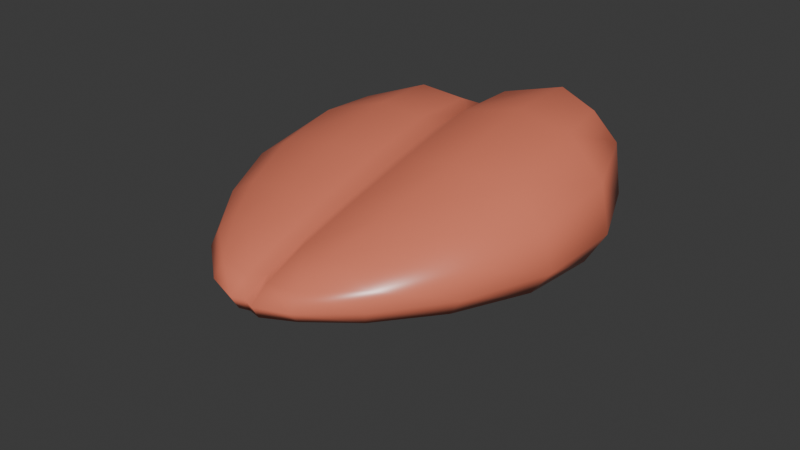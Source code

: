 # Source: chicken.blend  (saved by Blender 4.4.32; exported with 4.5.12 LTS)
import bpy
from mathutils import Matrix  # noqa: F401  (used for matrix-valued properties, if any)

bpy.ops.wm.read_factory_settings(use_empty=True)
scene = bpy.context.scene
scene.name = 'Scene'

# ---- collections
col_collection = bpy.data.collections.new('Collection'); scene.collection.children.link(col_collection)
col_collection_2 = bpy.data.collections.new('Collection 2'); scene.collection.children.link(col_collection_2)

# ---- materials (node trees are filled in below, after node groups)
mat_material = bpy.data.materials.new('Material')

# ---- material node trees
mat_material.use_nodes = True; mat_material.node_tree.nodes.clear()
_N = mat_material.node_tree.nodes; _L = mat_material.node_tree.links
n0 = _N.new('ShaderNodeBsdfPrincipled'); n0.name = 'Principled BSDF'; n0.location = (10, 300)
n0.inputs[0].default_value = (0.8008, 0.211, 0.1268, 1.0)
n0.inputs[2].default_value = 0.3
n1 = _N.new('ShaderNodeOutputMaterial'); n1.name = 'Material Output'; n1.location = (300, 300)
_L.new(n0.outputs[0], n1.inputs[0])
n1.is_active_output = True

# ---- world
world_world = bpy.data.worlds.new('World'); scene.world = world_world
world_world.use_nodes = True; world_world.node_tree.nodes.clear()
_N = world_world.node_tree.nodes; _L = world_world.node_tree.links
n0 = _N.new('ShaderNodeOutputWorld'); n0.name = 'World Output'; n0.location = (300, 300)
n1 = _N.new('ShaderNodeBackground'); n1.name = 'Background'; n1.location = (10, 300)
n1.inputs[0].default_value = (0.05088, 0.05088, 0.05088, 1.0)
_L.new(n1.outputs[0], n0.inputs[0])
n0.is_active_output = True
world_world.color = (0.05088, 0.05088, 0.05088)
world_world.sun_shadow_jitter_overblur = 0.0

# ---- meshes
me_cube_001 = bpy.data.meshes.new('Cube.001')
me_cube_001.from_pydata([(-0.4973, -0.5549, 0.2203), (-0.5073, -0.5549, 1.187), (-0.7924, 0.3114, 0.2203), (-0.8024, 0.3653, 1.868), (0.5052, -0.5549, 0.2203), (0.5275, -0.5549, 1.307), (0.8003, 0.3369, 0.2203), (0.7795, 0.5123, 2.549), (-0.7741, -0.1282, 0.1522), (-0.5775, -0.6402, 0.6548), (-0.8009, -0.1192, 1.639), (-0.9675, 0.4271, 0.8156), (5.004e-06, 0.4253, 0.148), (-0.007833, 0.3883, 2.071), (0.9778, 0.5312, 1.002), (0.7951, -0.1239, 0.1522), (0.842, -0.07898, 2.126), (0.6006, -0.6402, 0.6748), (4.974e-06, -0.6434, 0.148), (0.00144, -0.518, 1.184), (-1.07, -0.1282, 0.7358), (-0.003216, 0.6709, 0.9434), (1.16, -0.1022, 0.8574), (4.973e-06, -0.8118, 0.6354), (4.984e-06, -0.1284, 0.03062), (0.003594, -0.1079, 1.763), (-0.8342, 0.1293, 0.1715), (-0.6329, -0.3837, 0.1715), (-0.5489, -0.6134, 0.3852), (-0.5541, -0.6134, 0.9528), (-0.6526, -0.3826, 1.385), (-0.854, 0.1583, 1.83), (-0.9198, 0.4112, 1.418), (-0.9146, 0.3832, 0.4053), (0.4883, 0.3959, 0.1715), (-0.4871, 0.3826, 0.1715), (-0.4936, 0.4932, 2.166), (0.4652, 0.6001, 2.661), (0.9069, 0.5596, 1.936), (0.9287, 0.438, 0.4286), (0.6482, -0.3831, 0.1715), (0.8496, 0.143, 0.1715), (0.8587, 0.2703, 2.52), (0.6906, -0.3775, 1.642), (0.5761, -0.6134, 1.017), (0.5646, -0.6134, 0.3877), (-0.2857, -0.6134, 0.1715), (0.287, -0.6134, 0.1715), (0.2988, -0.6134, 1.278), (-0.2907, -0.6134, 1.215), (-0.8607, -0.4071, 0.6919), (-1.011, -0.1271, 1.212), (-1.129, 0.1561, 0.7729), (-0.9922, -0.1282, 0.3737), (-0.5556, 0.6596, 0.8767), (-0.008995, 0.5841, 1.814), (0.5489, 0.7312, 0.9935), (-0.0003976, 0.6527, 0.3968), (1.186, 0.2309, 0.9499), (1.086, -0.08898, 1.562), (0.9267, -0.4038, 0.7546), (1.053, -0.1148, 0.3889), (0.29, -0.7883, 0.6415), (0.0001363, -0.7043, 0.8711), (-0.2871, -0.7883, 0.639), (4.974e-06, -0.7924, 0.3583), (4.989e-06, 0.1569, 0.05062), (0.4261, -0.1277, 0.05538), (4.982e-06, -0.4089, 0.05062), (-0.4234, -0.1282, 0.05538), (-0.00243, 0.1585, 2.062), (-0.4412, -0.1012, 1.881), (0.003945, -0.3384, 1.452), (0.459, -0.07596, 2.215), (-0.8011, -0.3966, 0.3778), (-0.8144, -0.3965, 1.07), (-1.067, 0.1497, 1.315), (-1.054, 0.1435, 0.3879), (-0.5318, 0.5641, 0.4009), (-0.534, 0.6389, 1.606), (0.5103, 0.7427, 1.942), (0.5326, 0.6011, 0.4155), (1.097, 0.1823, 0.4101), (1.102, 0.2582, 1.82), (0.874, -0.3917, 1.251), (0.8453, -0.3949, 0.3857), (0.2809, -0.7445, 0.3715), (0.2834, -0.7445, 0.9359), (-0.28, -0.7445, 0.9222), (-0.2789, -0.7445, 0.3712), (-0.4653, 0.1435, 0.07708), (0.4673, 0.1464, 0.07708), (0.3506, -0.3965, 0.07708), (-0.3487, -0.3966, 0.07708), (0.4718, 0.2944, 2.669), (-0.4791, 0.2217, 2.187), (-0.3613, -0.3932, 1.533), (0.38, -0.3901, 1.707), (0.1321, 0.4331, 0.1249), (0.1237, 0.5209, 2.433), (0.07752, -0.6535, 0.1249), (0.08112, -0.5881, 1.245), (0.1476, 0.7371, 0.9708), (0.07833, -0.833, 0.6256), (0.1152, -0.1302, 0.002802), (0.1251, -0.09239, 2.039), (0.1356, 0.6978, 1.922), (0.1439, 0.6593, 0.3826), (0.07587, -0.7999, 0.3395), (0.07659, -0.754, 0.9029), (0.1264, 0.1623, 0.02461), (0.09476, -0.4175, 0.02461), (0.1269, 0.2408, 2.433), (0.1038, -0.3773, 1.61), (-0.1322, 0.4262, 0.1249), (-0.1361, 0.4649, 2.174), (-0.07763, -0.6535, 0.1249), (-0.07858, -0.5881, 1.213), (-0.1516, 0.6995, 0.9095), (-0.07799, -0.833, 0.6243), (-0.1149, -0.1305, 0.002802), (-0.1188, -0.1056, 1.863), (-0.1444, 0.6399, 0.375), (-0.1473, 0.6434, 1.746), (-0.07604, -0.754, 0.8957), (-0.07578, -0.7999, 0.3393), (-0.1263, 0.1608, 0.02461), (-0.09467, -0.4175, 0.02461), (-0.1307, 0.2026, 2.18), (-0.09704, -0.3789, 1.519)], [], [(0, 28, 74, 27), (28, 9, 50, 74), (74, 50, 20, 53), (27, 74, 53, 8), (9, 29, 75, 50), (29, 1, 30, 75), (75, 30, 10, 51), (50, 75, 51, 20), (20, 51, 76, 52), (51, 10, 31, 76), (76, 31, 3, 32), (52, 76, 32, 11), (8, 53, 77, 26), (53, 20, 52, 77), (77, 52, 11, 33), (26, 77, 33, 2), (2, 33, 78, 35), (33, 11, 54, 78), (122, 118, 21, 57), (114, 122, 57, 12), (11, 32, 79, 54), (32, 3, 36, 79), (123, 115, 13, 55), (118, 123, 55, 21), (102, 106, 80, 56), (106, 99, 37, 80), (80, 37, 7, 38), (56, 80, 38, 14), (98, 107, 81, 34), (107, 102, 56, 81), (81, 56, 14, 39), (34, 81, 39, 6), (6, 39, 82, 41), (39, 14, 58, 82), (82, 58, 22, 61), (41, 82, 61, 15), (14, 38, 83, 58), (38, 7, 42, 83), (83, 42, 16, 59), (58, 83, 59, 22), (22, 59, 84, 60), (59, 16, 43, 84), (84, 43, 5, 44), (60, 84, 44, 17), (15, 61, 85, 40), (61, 22, 60, 85), (85, 60, 17, 45), (40, 85, 45, 4), (4, 45, 86, 47), (45, 17, 62, 86), (108, 103, 23, 65), (100, 108, 65, 18), (17, 44, 87, 62), (44, 5, 48, 87), (109, 101, 19, 63), (103, 109, 63, 23), (119, 124, 88, 64), (124, 117, 49, 88), (88, 49, 1, 29), (64, 88, 29, 9), (116, 125, 89, 46), (125, 119, 64, 89), (89, 64, 9, 28), (46, 89, 28, 0), (2, 35, 90, 26), (114, 12, 66, 126), (126, 66, 24, 120), (26, 90, 69, 8), (98, 34, 91, 110), (34, 6, 41, 91), (91, 41, 15, 67), (110, 91, 67, 104), (104, 67, 92, 111), (67, 15, 40, 92), (92, 40, 4, 47), (111, 92, 47, 100), (8, 69, 93, 27), (120, 24, 68, 127), (127, 68, 18, 116), (27, 93, 46, 0), (7, 37, 94, 42), (99, 13, 70, 112), (112, 70, 25, 105), (42, 94, 73, 16), (115, 36, 95, 128), (36, 3, 31, 95), (95, 31, 10, 71), (128, 95, 71, 121), (121, 71, 96, 129), (71, 10, 30, 96), (96, 30, 1, 49), (129, 96, 49, 117), (16, 73, 97, 43), (105, 25, 72, 113), (113, 72, 19, 101), (43, 97, 48, 5), (97, 113, 101, 48), (73, 105, 113, 97), (94, 112, 105, 73), (37, 99, 112, 94), (68, 111, 100, 18), (24, 104, 111, 68), (66, 110, 104, 24), (12, 98, 110, 66), (62, 87, 109, 103), (87, 48, 101, 109), (47, 86, 108, 100), (86, 62, 103, 108), (57, 21, 102, 107), (12, 57, 107, 98), (55, 13, 99, 106), (21, 55, 106, 102), (72, 129, 117, 19), (25, 121, 129, 72), (70, 128, 121, 25), (13, 115, 128, 70), (93, 127, 116, 46), (69, 120, 127, 93), (90, 126, 120, 69), (35, 114, 126, 90), (65, 23, 119, 125), (18, 65, 125, 116), (63, 19, 117, 124), (23, 63, 124, 119), (54, 79, 123, 118), (79, 36, 115, 123), (35, 78, 122, 114), (78, 54, 118, 122)])
me_cube_001.polygons.foreach_set('use_smooth', [True] * 128)
_uv = me_cube_001.uv_layers.new(name='UVMap')
_uv.uv.foreach_set('vector', [0.375, 0.0, 0.4375, 0.0, 0.4375, 0.0625, 0.375, 0.0625, 0.4375, 0.0, 0.5, 0.0, 0.5, 0.0625, 0.4375, 0.0625, 0.4375, 0.0625, 0.5, 0.0625, 0.5, 0.125, 0.4375, 0.125, 0.375, 0.0625, 0.4375, 0.0625, 0.4375, 0.125, 0.375, 0.125, 0.5, 0.0, 0.5625, 0.0, 0.5625, 0.0625, 0.5, 0.0625, 0.5625, 0.0, 0.625, 0.0, 0.625, 0.0625, 0.5625, 0.0625, 0.5625, 0.0625, 0.625, 0.0625, 0.625, 0.125, 0.5625, 0.125, 0.5, 0.0625, 0.5625, 0.0625, 0.5625, 0.125, 0.5, 0.125, 0.5, 0.125, 0.5625, 0.125, 0.5625, 0.1875, 0.5, 0.1875, 0.5625, 0.125, 0.625, 0.125, 0.625, 0.1875, 0.5625, 0.1875, 0.5625, 0.1875, 0.625, 0.1875, 0.625, 0.25, 0.5625, 0.25, 0.5, 0.1875, 0.5625, 0.1875, 0.5625, 0.25, 0.5, 0.25, 0.375, 0.125, 0.4375, 0.125, 0.4375, 0.1875, 0.375, 0.1875, 0.4375, 0.125, 0.5, 0.125, 0.5, 0.1875, 0.4375, 0.1875, 0.4375, 0.1875, 0.5, 0.1875, 0.5, 0.25, 0.4375, 0.25, 0.375, 0.1875, 0.4375, 0.1875, 0.4375, 0.25, 0.375, 0.25, 0.375, 0.25, 0.4375, 0.25, 0.4375, 0.3125, 0.375, 0.3125, 0.4375, 0.25, 0.5, 0.25, 0.5, 0.3125, 0.4375, 0.3125, 0.4375, 0.3438, 0.5, 0.3438, 0.5, 0.375, 0.4375, 0.375, 0.375, 0.3438, 0.4375, 0.3438, 0.4375, 0.375, 0.375, 0.375, 0.5, 0.25, 0.5625, 0.25, 0.5625, 0.3125, 0.5, 0.3125, 0.5625, 0.25, 0.625, 0.25, 0.625, 0.3125, 0.5625, 0.3125, 0.5625, 0.3438, 0.625, 0.3438, 0.625, 0.375, 0.5625, 0.375, 0.5, 0.3438, 0.5625, 0.3438, 0.5625, 0.375, 0.5, 0.375, 0.5, 0.4063, 0.5625, 0.4063, 0.5625, 0.4375, 0.5, 0.4375, 0.5625, 0.4063, 0.625, 0.4063, 0.625, 0.4375, 0.5625, 0.4375, 0.5625, 0.4375, 0.625, 0.4375, 0.625, 0.5, 0.5625, 0.5, 0.5, 0.4375, 0.5625, 0.4375, 0.5625, 0.5, 0.5, 0.5, 0.375, 0.4063, 0.4375, 0.4063, 0.4375, 0.4375, 0.375, 0.4375, 0.4375, 0.4063, 0.5, 0.4063, 0.5, 0.4375, 0.4375, 0.4375, 0.4375, 0.4375, 0.5, 0.4375, 0.5, 0.5, 0.4375, 0.5, 0.375, 0.4375, 0.4375, 0.4375, 0.4375, 0.5, 0.375, 0.5, 0.375, 0.5, 0.4375, 0.5, 0.4375, 0.5625, 0.375, 0.5625, 0.4375, 0.5, 0.5, 0.5, 0.5, 0.5625, 0.4375, 0.5625, 0.4375, 0.5625, 0.5, 0.5625, 0.5, 0.625, 0.4375, 0.625, 0.375, 0.5625, 0.4375, 0.5625, 0.4375, 0.625, 0.375, 0.625, 0.5, 0.5, 0.5625, 0.5, 0.5625, 0.5625, 0.5, 0.5625, 0.5625, 0.5, 0.625, 0.5, 0.625, 0.5625, 0.5625, 0.5625, 0.5625, 0.5625, 0.625, 0.5625, 0.625, 0.625, 0.5625, 0.625, 0.5, 0.5625, 0.5625, 0.5625, 0.5625, 0.625, 0.5, 0.625, 0.5, 0.625, 0.5625, 0.625, 0.5625, 0.6875, 0.5, 0.6875, 0.5625, 0.625, 0.625, 0.625, 0.625, 0.6875, 0.5625, 0.6875, 0.5625, 0.6875, 0.625, 0.6875, 0.625, 0.75, 0.5625, 0.75, 0.5, 0.6875, 0.5625, 0.6875, 0.5625, 0.75, 0.5, 0.75, 0.375, 0.625, 0.4375, 0.625, 0.4375, 0.6875, 0.375, 0.6875, 0.4375, 0.625, 0.5, 0.625, 0.5, 0.6875, 0.4375, 0.6875, 0.4375, 0.6875, 0.5, 0.6875, 0.5, 0.75, 0.4375, 0.75, 0.375, 0.6875, 0.4375, 0.6875, 0.4375, 0.75, 0.375, 0.75, 0.375, 0.75, 0.4375, 0.75, 0.4375, 0.8125, 0.375, 0.8125, 0.4375, 0.75, 0.5, 0.75, 0.5, 0.8125, 0.4375, 0.8125, 0.4375, 0.8438, 0.5, 0.8438, 0.5, 0.875, 0.4375, 0.875, 0.375, 0.8438, 0.4375, 0.8438, 0.4375, 0.875, 0.375, 0.875, 0.5, 0.75, 0.5625, 0.75, 0.5625, 0.8125, 0.5, 0.8125, 0.5625, 0.75, 0.625, 0.75, 0.625, 0.8125, 0.5625, 0.8125, 0.5625, 0.8438, 0.625, 0.8438, 0.625, 0.875, 0.5625, 0.875, 0.5, 0.8438, 0.5625, 0.8438, 0.5625, 0.875, 0.5, 0.875, 0.5, 0.9063, 0.5625, 0.9063, 0.5625, 0.9375, 0.5, 0.9375, 0.5625, 0.9063, 0.625, 0.9063, 0.625, 0.9375, 0.5625, 0.9375, 0.5625, 0.9375, 0.625, 0.9375, 0.625, 1.0, 0.5625, 1.0, 0.5, 0.9375, 0.5625, 0.9375, 0.5625, 1.0, 0.5, 1.0, 0.375, 0.9063, 0.4375, 0.9063, 0.4375, 0.9375, 0.375, 0.9375, 0.4375, 0.9063, 0.5, 0.9063, 0.5, 0.9375, 0.4375, 0.9375, 0.4375, 0.9375, 0.5, 0.9375, 0.5, 1.0, 0.4375, 1.0, 0.375, 0.9375, 0.4375, 0.9375, 0.4375, 1.0, 0.375, 1.0, 0.125, 0.5, 0.1875, 0.5, 0.1875, 0.5625, 0.125, 0.5625, 0.2188, 0.5, 0.25, 0.5, 0.25, 0.5625, 0.2188, 0.5625, 0.2188, 0.5625, 0.25, 0.5625, 0.25, 0.625, 0.2188, 0.625, 0.125, 0.5625, 0.1875, 0.5625, 0.1875, 0.625, 0.125, 0.625, 0.2813, 0.5, 0.3125, 0.5, 0.3125, 0.5625, 0.2812, 0.5625, 0.3125, 0.5, 0.375, 0.5, 0.375, 0.5625, 0.3125, 0.5625, 0.3125, 0.5625, 0.375, 0.5625, 0.375, 0.625, 0.3125, 0.625, 0.2812, 0.5625, 0.3125, 0.5625, 0.3125, 0.625, 0.2812, 0.625, 0.2812, 0.625, 0.3125, 0.625, 0.3125, 0.6875, 0.2813, 0.6875, 0.3125, 0.625, 0.375, 0.625, 0.375, 0.6875, 0.3125, 0.6875, 0.3125, 0.6875, 0.375, 0.6875, 0.375, 0.75, 0.3125, 0.75, 0.2813, 0.6875, 0.3125, 0.6875, 0.3125, 0.75, 0.2813, 0.75, 0.125, 0.625, 0.1875, 0.625, 0.1875, 0.6875, 0.125, 0.6875, 0.2188, 0.625, 0.25, 0.625, 0.25, 0.6875, 0.2188, 0.6875, 0.2188, 0.6875, 0.25, 0.6875, 0.25, 0.75, 0.2188, 0.75, 0.125, 0.6875, 0.1875, 0.6875, 0.1875, 0.75, 0.125, 0.75, 0.625, 0.5, 0.6875, 0.5, 0.6875, 0.5625, 0.625, 0.5625, 0.7188, 0.5, 0.75, 0.5, 0.75, 0.5625, 0.7188, 0.5625, 0.7188, 0.5625, 0.75, 0.5625, 0.75, 0.625, 0.7188, 0.625, 0.625, 0.5625, 0.6875, 0.5625, 0.6875, 0.625, 0.625, 0.625, 0.7813, 0.5, 0.8125, 0.5, 0.8125, 0.5625, 0.7813, 0.5625, 0.8125, 0.5, 0.875, 0.5, 0.875, 0.5625, 0.8125, 0.5625, 0.8125, 0.5625, 0.875, 0.5625, 0.875, 0.625, 0.8125, 0.625, 0.7813, 0.5625, 0.8125, 0.5625, 0.8125, 0.625, 0.7813, 0.625, 0.7813, 0.625, 0.8125, 0.625, 0.8125, 0.6875, 0.7813, 0.6875, 0.8125, 0.625, 0.875, 0.625, 0.875, 0.6875, 0.8125, 0.6875, 0.8125, 0.6875, 0.875, 0.6875, 0.875, 0.75, 0.8125, 0.75, 0.7813, 0.6875, 0.8125, 0.6875, 0.8125, 0.75, 0.7813, 0.75, 0.625, 0.625, 0.6875, 0.625, 0.6875, 0.6875, 0.625, 0.6875, 0.7188, 0.625, 0.75, 0.625, 0.75, 0.6875, 0.7188, 0.6875, 0.7188, 0.6875, 0.75, 0.6875, 0.75, 0.75, 0.7188, 0.75, 0.625, 0.6875, 0.6875, 0.6875, 0.6875, 0.75, 0.625, 0.75, 0.6875, 0.6875, 0.7188, 0.6875, 0.7188, 0.75, 0.6875, 0.75, 0.6875, 0.625, 0.7188, 0.625, 0.7188, 0.6875, 0.6875, 0.6875, 0.6875, 0.5625, 0.7188, 0.5625, 0.7188, 0.625, 0.6875, 0.625, 0.6875, 0.5, 0.7188, 0.5, 0.7188, 0.5625, 0.6875, 0.5625, 0.25, 0.6875, 0.2813, 0.6875, 0.2813, 0.75, 0.25, 0.75, 0.25, 0.625, 0.2812, 0.625, 0.2813, 0.6875, 0.25, 0.6875, 0.25, 0.5625, 0.2812, 0.5625, 0.2812, 0.625, 0.25, 0.625, 0.25, 0.5, 0.2813, 0.5, 0.2812, 0.5625, 0.25, 0.5625, 0.5, 0.8125, 0.5625, 0.8125, 0.5625, 0.8438, 0.5, 0.8438, 0.5625, 0.8125, 0.625, 0.8125, 0.625, 0.8438, 0.5625, 0.8438, 0.375, 0.8125, 0.4375, 0.8125, 0.4375, 0.8438, 0.375, 0.8438, 0.4375, 0.8125, 0.5, 0.8125, 0.5, 0.8438, 0.4375, 0.8438, 0.4375, 0.375, 0.5, 0.375, 0.5, 0.4063, 0.4375, 0.4063, 0.375, 0.375, 0.4375, 0.375, 0.4375, 0.4063, 0.375, 0.4063, 0.5625, 0.375, 0.625, 0.375, 0.625, 0.4063, 0.5625, 0.4063, 0.5, 0.375, 0.5625, 0.375, 0.5625, 0.4063, 0.5, 0.4063, 0.75, 0.6875, 0.7813, 0.6875, 0.7813, 0.75, 0.75, 0.75, 0.75, 0.625, 0.7813, 0.625, 0.7813, 0.6875, 0.75, 0.6875, 0.75, 0.5625, 0.7813, 0.5625, 0.7813, 0.625, 0.75, 0.625, 0.75, 0.5, 0.7813, 0.5, 0.7813, 0.5625, 0.75, 0.5625, 0.1875, 0.6875, 0.2188, 0.6875, 0.2188, 0.75, 0.1875, 0.75, 0.1875, 0.625, 0.2188, 0.625, 0.2188, 0.6875, 0.1875, 0.6875, 0.1875, 0.5625, 0.2188, 0.5625, 0.2188, 0.625, 0.1875, 0.625, 0.1875, 0.5, 0.2188, 0.5, 0.2188, 0.5625, 0.1875, 0.5625, 0.4375, 0.875, 0.5, 0.875, 0.5, 0.9063, 0.4375, 0.9063, 0.375, 0.875, 0.4375, 0.875, 0.4375, 0.9063, 0.375, 0.9063, 0.5625, 0.875, 0.625, 0.875, 0.625, 0.9063, 0.5625, 0.9063, 0.5, 0.875, 0.5625, 0.875, 0.5625, 0.9063, 0.5, 0.9063, 0.5, 0.3125, 0.5625, 0.3125, 0.5625, 0.3438, 0.5, 0.3438, 0.5625, 0.3125, 0.625, 0.3125, 0.625, 0.3438, 0.5625, 0.3438, 0.375, 0.3125, 0.4375, 0.3125, 0.4375, 0.3438, 0.375, 0.3438, 0.4375, 0.3125, 0.5, 0.3125, 0.5, 0.3438, 0.4375, 0.3438])
me_cube_001.materials.append(mat_material)
me_cube_001.update()
me_cube_002 = bpy.data.meshes.new('Cube.002')
me_cube_002.from_pydata([(-0.01511, 0.3748, -0.9763), (-0.01835, 0.579, 1.513), (-0.04333, -0.6346, -0.9763), (-0.04167, -0.6346, 0.1298), (-0.006626, 0.7101, -0.1543), (-0.04291, -0.8094, -0.5063), (-0.02384, -0.1488, -1.092), (-0.01923, -0.09708, 1.068), (-0.01204, 0.7216, 0.7938), (-0.008912, 0.58, -0.7323), (-0.04418, -0.7657, -0.7763), (-0.04383, -0.7657, -0.2119), (-0.01806, 0.1252, -1.071), (-0.03441, -0.4177, -1.071), (-0.01743, 0.2733, 1.521), (-0.0303, -0.4112, 0.5594), (-0.1918, 0.412, -1.023), (-0.1968, 0.4998, 1.286), (-0.2245, -0.6746, -1.023), (-0.2223, -0.6092, 0.09763), (-0.1825, 0.716, -0.1771), (-0.224, -0.8541, -0.5223), (-0.2019, -0.1513, -1.145), (-0.196, -0.1135, 0.891), (-0.1897, 0.6767, 0.774), (-0.1847, 0.6382, -0.7652), (-0.2255, -0.821, -0.8083), (-0.225, -0.7751, -0.245), (-0.1952, 0.1412, -1.123), (-0.2142, -0.4386, -1.123), (-0.1949, 0.2197, 1.285), (-0.2088, -0.3984, 0.4626), (-0.009333, 0.7158, 0.3198), (-0.03804, -0.5261, -0.4705), (-0.01363, 0.5795, 0.3904), (-0.01627, 0.324, 0.2725), (-0.01865, 0.01408, -0.001566), (-0.04358, -0.7001, -0.5941), (-0.02707, -0.28, -0.2665), (-0.04355, -0.7875, -0.6413), (-0.1908, 0.569, 0.2602), (-0.2247, -0.8375, -0.6653), (-0.1861, 0.6963, 0.2985), (-0.1934, 0.3158, 0.131), (-0.1956, 0.01385, -0.1161), (-0.2053, -0.2749, -0.3412), (-0.2182, -0.5239, -0.5128), (-0.2247, -0.7248, -0.6339)], [], [(42, 24, 8, 32), (24, 17, 1, 8), (16, 25, 9, 0), (25, 20, 4, 9), (37, 11, 5, 39), (33, 3, 11, 37), (35, 14, 7, 36), (34, 35, 0, 9), (38, 15, 3, 33), (36, 7, 15, 38), (34, 32, 8, 1), (16, 0, 12, 28), (28, 12, 6, 22), (22, 6, 13, 29), (29, 13, 2, 18), (40, 17, 24, 42), (46, 29, 18, 47), (15, 31, 19, 3), (7, 23, 31, 15), (14, 30, 23, 7), (1, 17, 30, 14), (5, 11, 27, 21), (11, 3, 19, 27), (2, 10, 26, 18), (39, 5, 21, 41), (43, 30, 17, 40), (44, 23, 30, 43), (45, 31, 23, 44), (46, 19, 31, 45), (47, 18, 26, 41), (27, 47, 41, 21), (29, 46, 45, 22), (22, 45, 44, 28), (28, 44, 43, 16), (16, 43, 40, 25), (10, 39, 41, 26), (19, 46, 47, 27), (25, 40, 42, 20), (9, 4, 32, 34), (12, 36, 38, 6), (6, 38, 33, 13), (1, 14, 35, 34), (0, 35, 36, 12), (13, 33, 37, 2), (2, 37, 39, 10), (20, 42, 32, 4)])
me_cube_002.polygons.foreach_set('use_smooth', [True] * 46)
_uv = me_cube_002.uv_layers.new(name='UVMap')
_uv.uv.foreach_set('vector', [0.5313, 0.4063, 0.5625, 0.4063, 0.5625, 0.4375, 0.5313, 0.4375, 0.5625, 0.4063, 0.625, 0.4063, 0.625, 0.4375, 0.5625, 0.4375, 0.375, 0.4063, 0.4375, 0.4063, 0.4375, 0.4375, 0.375, 0.4375, 0.4375, 0.4063, 0.5, 0.4063, 0.5, 0.4375, 0.4375, 0.4375, 0.4688, 0.8125, 0.5625, 0.8125, 0.5, 0.8125, 0.4688, 0.8125, 0.5, 0.7188, 0.6875, 0.75, 0.5625, 0.8125, 0.4688, 0.8125, 0.5, 0.5313, 0.6875, 0.5625, 0.6875, 0.625, 0.5, 0.5938, 0.5625, 0.4688, 0.5, 0.5313, 0.3125, 0.5, 0.4375, 0.4375, 0.5, 0.6563, 0.6875, 0.6875, 0.6875, 0.75, 0.5, 0.7188, 0.5, 0.5938, 0.6875, 0.625, 0.6875, 0.6875, 0.5, 0.6563, 0.5625, 0.4688, 0.5313, 0.4375, 0.5625, 0.4375, 0.6875, 0.5, 0.2813, 0.5, 0.3125, 0.5, 0.3125, 0.5625, 0.2812, 0.5625, 0.2812, 0.5625, 0.3125, 0.5625, 0.3125, 0.625, 0.2812, 0.625, 0.2812, 0.625, 0.3125, 0.625, 0.3125, 0.6875, 0.2813, 0.6875, 0.2813, 0.6875, 0.3125, 0.6875, 0.3125, 0.75, 0.2813, 0.75, 0.5312, 0.4063, 0.625, 0.4063, 0.5625, 0.4063, 0.5313, 0.4063, 0.4531, 0.7656, 0.2813, 0.6875, 0.375, 0.8438, 0.4688, 0.8438, 0.6875, 0.6875, 0.7188, 0.6875, 0.7188, 0.75, 0.6875, 0.75, 0.6875, 0.625, 0.7188, 0.625, 0.7188, 0.6875, 0.6875, 0.6875, 0.6875, 0.5625, 0.7188, 0.5625, 0.7188, 0.625, 0.6875, 0.625, 0.6875, 0.5, 0.7188, 0.5, 0.7188, 0.5625, 0.6875, 0.5625, 0.5, 0.8125, 0.5625, 0.8125, 0.5625, 0.8438, 0.5, 0.8438, 0.5625, 0.8125, 0.625, 0.8125, 0.625, 0.8438, 0.5625, 0.8438, 0.375, 0.8125, 0.4375, 0.8125, 0.4375, 0.8438, 0.375, 0.8438, 0.4688, 0.8125, 0.5, 0.8125, 0.5, 0.8438, 0.4688, 0.8438, 0.5, 0.5313, 0.7188, 0.5625, 0.625, 0.4063, 0.5312, 0.4063, 0.5, 0.5937, 0.7188, 0.625, 0.7188, 0.5625, 0.5, 0.5313, 0.5, 0.6563, 0.7188, 0.6875, 0.7188, 0.625, 0.5, 0.5937, 0.4531, 0.7656, 0.625, 0.8438, 0.7188, 0.6875, 0.5, 0.6563, 0.4688, 0.8438, 0.375, 0.8438, 0.4375, 0.8438, 0.4688, 0.8438, 0.5625, 0.8438, 0.4688, 0.8438, 0.4688, 0.8438, 0.5, 0.8438, 0.2813, 0.6875, 0.4531, 0.7656, 0.5, 0.6563, 0.2812, 0.625, 0.2812, 0.625, 0.5, 0.6563, 0.5, 0.5937, 0.2812, 0.5625, 0.2812, 0.5625, 0.5, 0.5937, 0.5, 0.5313, 0.2813, 0.5, 0.2813, 0.5, 0.5, 0.5313, 0.5312, 0.4063, 0.4375, 0.4063, 0.4375, 0.8125, 0.4688, 0.8125, 0.4688, 0.8438, 0.4375, 0.8438, 0.625, 0.8438, 0.4531, 0.7656, 0.4688, 0.8438, 0.5625, 0.8438, 0.4375, 0.4063, 0.5312, 0.4063, 0.5313, 0.4063, 0.5, 0.4063, 0.4375, 0.4375, 0.5, 0.4375, 0.5313, 0.4375, 0.5625, 0.4688, 0.3125, 0.5625, 0.5, 0.5938, 0.5, 0.6563, 0.3125, 0.625, 0.3125, 0.625, 0.5, 0.6563, 0.5, 0.7188, 0.3125, 0.6875, 0.6875, 0.5, 0.6875, 0.5625, 0.5, 0.5313, 0.5625, 0.4688, 0.3125, 0.5, 0.5, 0.5313, 0.5, 0.5938, 0.3125, 0.5625, 0.3125, 0.6875, 0.5, 0.7188, 0.4688, 0.8125, 0.375, 0.8125, 0.375, 0.8125, 0.4688, 0.8125, 0.4688, 0.8125, 0.4375, 0.8125, 0.5, 0.4063, 0.5313, 0.4063, 0.5313, 0.4375, 0.5, 0.4375])
me_cube_002.materials.append(mat_material)
me_cube_002.update()

# ---- objects
ob_cube = bpy.data.objects.new('Cube', me_cube_001)
ob_cube_001 = bpy.data.objects.new('Cube.001', me_cube_002)

# ---- transforms, parenting, visibility, modifiers, constraints
ob_cube.location = (0.0, 1.49e-08, 0.0)
ob_cube.scale = (1.168, 1.894, 0.3739)
ob_cube_001.location = (-2.22e-16, 0.0, 0.0)
ob_cube_001.rotation_euler = (-0.0, 1.571, -0.0)
ob_cube_001.scale = (1.168, 1.894, 0.7383)

# ---- collection membership
col_collection.objects.link(ob_cube)
col_collection_2.objects.link(ob_cube_001)
def _layer_coll(name, lc=None):
    lc = lc or bpy.context.view_layer.layer_collection
    for c in lc.children:
        if c.name == name: return c
        r = _layer_coll(name, c)
        if r: return r
_layer_coll('Collection 2').exclude = True

# ---- scene / render settings (as saved in the file)
scene.frame_start = 1; scene.frame_end = 250; scene.frame_set(1)
scene.render.engine = 'BLENDER_EEVEE_NEXT'
bpy.context.view_layer.update()

# ---- added for rendering (the .blend has no active camera and no usable light): camera, sun
cam_auto = bpy.data.cameras.new('AutoCamera')
cam_auto.lens = 50.0
cam_auto.sensor_width = 36.0
cam_auto.clip_end = 1000.0
ob_auto_camera = bpy.data.objects.new('AutoCamera', cam_auto)
scene.collection.objects.link(ob_auto_camera)
ob_auto_camera.location = (4.50236, -5.44825, 3.76325)
ob_auto_camera.rotation_euler = (1.09748, -7.21219e-08, 0.694738)
scene.camera = ob_auto_camera
light_auto_sun = bpy.data.lights.new('AutoSun', 'SUN')
light_auto_sun.energy = 3.0
light_auto_sun.angle = 0.0523599
ob_auto_sun = bpy.data.objects.new('AutoSun', light_auto_sun)
scene.collection.objects.link(ob_auto_sun)
ob_auto_sun.rotation_euler = (0.872665, 0.174533, 0.523599)
bpy.context.view_layer.update()
